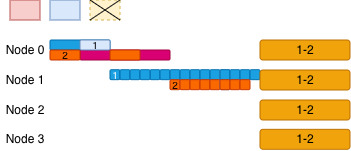

The diagram above was exported from draw.io. Its source (the exported page's mxGraphModel, read from the mxfile embedded in the PNG):
<mxGraphModel dx="575" dy="341" grid="1" gridSize="10" guides="1" tooltips="1" connect="1" arrows="1" fold="1" page="1" pageScale="1" pageWidth="827" pageHeight="1169" math="0" shadow="0">
  <root>
    <mxCell id="0" />
    <mxCell id="1" parent="0" />
    <mxCell id="2" connectable="0" parent="1" style="group" value="" vertex="1">
      <mxGeometry height="149.32999999999998" width="350" x="520" y="210" as="geometry" />
    </mxCell>
    <mxCell id="3" parent="2" style="text;html=1;whiteSpace=wrap;strokeColor=none;fillColor=none;align=center;verticalAlign=middle;rounded=0;" value="Node 0" vertex="1">
      <mxGeometry height="20" width="50" y="40" as="geometry" />
    </mxCell>
    <mxCell id="4" parent="2" style="rounded=0;whiteSpace=wrap;html=1;fillColor=#f8cecc;strokeColor=#b85450;" value="" vertex="1">
      <mxGeometry height="20" width="30" x="10" as="geometry" />
    </mxCell>
    <mxCell id="5" parent="2" style="rounded=0;whiteSpace=wrap;html=1;fillColor=#dae8fc;strokeColor=#6c8ebf;" value="" vertex="1">
      <mxGeometry height="20" width="30" x="50" as="geometry" />
    </mxCell>
    <mxCell id="6" parent="2" style="text;html=1;whiteSpace=wrap;strokeColor=none;fillColor=none;align=center;verticalAlign=middle;rounded=0;" value="Node 1" vertex="1">
      <mxGeometry height="20" width="50" y="69.66000000000003" as="geometry" />
    </mxCell>
    <mxCell id="7" parent="2" style="rounded=1;whiteSpace=wrap;html=1;fillColor=#1ba1e2;strokeColor=#006EAF;fontColor=#ffffff;" value="" vertex="1">
      <mxGeometry height="10" width="60" x="50" y="40" as="geometry" />
    </mxCell>
    <mxCell id="8" parent="2" style="rounded=0;whiteSpace=wrap;html=1;fillColor=#fff2cc;strokeColor=#d6b656;dashed=1;" value="" vertex="1">
      <mxGeometry height="20" width="30" x="90" as="geometry" />
    </mxCell>
    <mxCell id="9" edge="1" parent="2" source="8" style="endArrow=none;html=1;rounded=0;exitX=0;exitY=1;exitDx=0;exitDy=0;" value="">
      <mxGeometry height="50" relative="1" width="50" as="geometry">
        <mxPoint x="80" y="35" as="sourcePoint" />
        <mxPoint x="120" as="targetPoint" />
      </mxGeometry>
    </mxCell>
    <mxCell id="10" edge="1" parent="2" style="endArrow=none;html=1;rounded=0;entryX=0;entryY=0;entryDx=0;entryDy=0;" target="8" value="">
      <mxGeometry height="50" relative="1" width="50" as="geometry">
        <mxPoint x="120" y="20" as="sourcePoint" />
        <mxPoint x="80" y="-20" as="targetPoint" />
      </mxGeometry>
    </mxCell>
    <mxCell id="11" parent="2" style="rounded=1;whiteSpace=wrap;html=1;fillColor=#d80073;strokeColor=#A50040;fontColor=#ffffff;" value="" vertex="1">
      <mxGeometry height="10" width="90" x="80" y="50" as="geometry" />
    </mxCell>
    <mxCell id="12" parent="2" style="rounded=1;whiteSpace=wrap;html=1;fillColor=#f0a30a;fontColor=#000000;strokeColor=#BD7000;" value="1-2" vertex="1">
      <mxGeometry height="20" width="90" x="260" y="100" as="geometry" />
    </mxCell>
    <mxCell id="13" parent="2" style="rounded=1;whiteSpace=wrap;html=1;fillColor=#1ba1e2;strokeColor=#006EAF;fontColor=#ffffff;" value="&lt;font style=&quot;font-size: 10px;&quot;&gt;1&lt;/font&gt;" vertex="1">
      <mxGeometry height="10" width="10" x="110" y="69.67000000000002" as="geometry" />
    </mxCell>
    <mxCell id="14" parent="2" style="rounded=1;whiteSpace=wrap;html=1;fillColor=#dae8fc;strokeColor=#6c8ebf;" value="&lt;font style=&quot;font-size: 10px;&quot;&gt;1&lt;/font&gt;" vertex="1">
      <mxGeometry height="10" width="30" x="80" y="40" as="geometry" />
    </mxCell>
    <mxCell id="15" parent="2" style="rounded=1;whiteSpace=wrap;html=1;fillColor=#1ba1e2;strokeColor=#006EAF;fontColor=#ffffff;" value="" vertex="1">
      <mxGeometry height="10" width="10" x="120" y="69.67000000000002" as="geometry" />
    </mxCell>
    <mxCell id="16" parent="2" style="rounded=1;whiteSpace=wrap;html=1;fillColor=#1ba1e2;strokeColor=#006EAF;fontColor=#ffffff;" value="" vertex="1">
      <mxGeometry height="10" width="10" x="150" y="69.67000000000002" as="geometry" />
    </mxCell>
    <mxCell id="17" parent="2" style="rounded=1;whiteSpace=wrap;html=1;fillColor=#1ba1e2;strokeColor=#006EAF;fontColor=#ffffff;" value="" vertex="1">
      <mxGeometry height="10" width="10" x="160" y="69.67000000000002" as="geometry" />
    </mxCell>
    <mxCell id="18" connectable="0" parent="2" style="group;movable=1;resizable=1;rotatable=1;deletable=1;editable=1;locked=0;connectable=1;" value="" vertex="1">
      <mxGeometry height="20" width="20" x="170" y="69.67000000000002" as="geometry" />
    </mxCell>
    <mxCell id="19" parent="18" style="rounded=1;whiteSpace=wrap;html=1;fillColor=#1ba1e2;strokeColor=#006EAF;movable=1;resizable=1;rotatable=1;deletable=1;editable=1;locked=0;connectable=1;fontColor=#ffffff;" value="" vertex="1">
      <mxGeometry height="10" width="10" as="geometry" />
    </mxCell>
    <mxCell id="20" parent="18" style="rounded=1;whiteSpace=wrap;html=1;fillColor=#fa6800;strokeColor=#C73500;movable=1;resizable=1;rotatable=1;deletable=1;editable=1;locked=0;connectable=1;fontColor=#000000;" value="&lt;font style=&quot;font-size: 10px;&quot;&gt;2&lt;/font&gt;" vertex="1">
      <mxGeometry height="10" width="10" y="10" as="geometry" />
    </mxCell>
    <mxCell id="21" parent="18" style="rounded=1;whiteSpace=wrap;html=1;fillColor=#1ba1e2;strokeColor=#006EAF;movable=1;resizable=1;rotatable=1;deletable=1;editable=1;locked=0;connectable=1;fontColor=#ffffff;" value="" vertex="1">
      <mxGeometry height="10" width="10" x="10" as="geometry" />
    </mxCell>
    <mxCell id="22" parent="18" style="rounded=1;whiteSpace=wrap;html=1;fillColor=#fa6800;strokeColor=#C73500;movable=1;resizable=1;rotatable=1;deletable=1;editable=1;locked=0;connectable=1;fontColor=#000000;" value="" vertex="1">
      <mxGeometry height="10" width="10" x="10" y="10" as="geometry" />
    </mxCell>
    <mxCell id="23" parent="2" style="rounded=1;whiteSpace=wrap;html=1;fillColor=#1ba1e2;strokeColor=#006EAF;fontColor=#ffffff;" value="" vertex="1">
      <mxGeometry height="10" width="10" x="190" y="69.67000000000002" as="geometry" />
    </mxCell>
    <mxCell id="24" parent="2" style="rounded=1;whiteSpace=wrap;html=1;fillColor=#fa6800;strokeColor=#C73500;fontColor=#000000;" value="" vertex="1">
      <mxGeometry height="10" width="10" x="190" y="79.67000000000002" as="geometry" />
    </mxCell>
    <mxCell id="25" parent="2" style="rounded=1;whiteSpace=wrap;html=1;fillColor=#1ba1e2;strokeColor=#006EAF;fontColor=#ffffff;" value="" vertex="1">
      <mxGeometry height="10" width="10" x="200" y="69.67000000000002" as="geometry" />
    </mxCell>
    <mxCell id="26" parent="2" style="rounded=1;whiteSpace=wrap;html=1;fillColor=#fa6800;strokeColor=#C73500;fontColor=#000000;" value="" vertex="1">
      <mxGeometry height="10" width="10" x="200" y="79.67000000000002" as="geometry" />
    </mxCell>
    <mxCell id="27" connectable="0" parent="2" style="group;movable=1;resizable=1;rotatable=1;deletable=1;editable=1;locked=0;connectable=1;" value="" vertex="1">
      <mxGeometry height="20" width="20" x="210" y="69.67000000000002" as="geometry" />
    </mxCell>
    <mxCell id="28" parent="27" style="rounded=1;whiteSpace=wrap;html=1;fillColor=#1ba1e2;strokeColor=#006EAF;movable=1;resizable=1;rotatable=1;deletable=1;editable=1;locked=0;connectable=1;fontColor=#ffffff;" value="" vertex="1">
      <mxGeometry height="10" width="10" as="geometry" />
    </mxCell>
    <mxCell id="29" parent="27" style="rounded=1;whiteSpace=wrap;html=1;fillColor=#fa6800;strokeColor=#C73500;movable=1;resizable=1;rotatable=1;deletable=1;editable=1;locked=0;connectable=1;fontColor=#000000;" value="" vertex="1">
      <mxGeometry height="10" width="10" y="10" as="geometry" />
    </mxCell>
    <mxCell id="30" parent="27" style="rounded=1;whiteSpace=wrap;html=1;fillColor=#dae8fc;strokeColor=#6c8ebf;movable=1;resizable=1;rotatable=1;deletable=1;editable=1;locked=0;connectable=1;" value="" vertex="1">
      <mxGeometry height="10" width="10" x="10" as="geometry" />
    </mxCell>
    <mxCell id="31" parent="27" style="rounded=1;whiteSpace=wrap;html=1;fillColor=#dae8fc;strokeColor=#6c8ebf;movable=1;resizable=1;rotatable=1;deletable=1;editable=1;locked=0;connectable=1;" value="" vertex="1">
      <mxGeometry height="10" width="10" x="10" y="10" as="geometry" />
    </mxCell>
    <mxCell id="32" parent="2" style="rounded=1;whiteSpace=wrap;html=1;fillColor=#1ba1e2;strokeColor=#006EAF;fontColor=#ffffff;" value="" vertex="1">
      <mxGeometry height="10" width="10" x="220" y="69.67000000000002" as="geometry" />
    </mxCell>
    <mxCell id="33" parent="2" style="rounded=1;whiteSpace=wrap;html=1;fillColor=#fa6800;strokeColor=#C73500;fontColor=#000000;" value="" vertex="1">
      <mxGeometry height="10" width="10" x="220" y="79.67000000000002" as="geometry" />
    </mxCell>
    <mxCell id="34" parent="2" style="rounded=1;whiteSpace=wrap;html=1;fillColor=#1ba1e2;strokeColor=#006EAF;fontColor=#ffffff;" value="" vertex="1">
      <mxGeometry height="10" width="10" x="230" y="69.67000000000002" as="geometry" />
    </mxCell>
    <mxCell id="35" parent="2" style="rounded=1;whiteSpace=wrap;html=1;fillColor=#fa6800;strokeColor=#C73500;fontColor=#000000;" value="" vertex="1">
      <mxGeometry height="10" width="10" x="230" y="79.67000000000002" as="geometry" />
    </mxCell>
    <mxCell id="36" connectable="0" parent="2" style="group;movable=1;resizable=1;rotatable=1;deletable=1;editable=1;locked=0;connectable=1;" value="" vertex="1">
      <mxGeometry height="20" width="20" x="240" y="69.67000000000002" as="geometry" />
    </mxCell>
    <mxCell id="37" parent="36" style="rounded=1;whiteSpace=wrap;html=1;fillColor=#1ba1e2;strokeColor=#006EAF;movable=1;resizable=1;rotatable=1;deletable=1;editable=1;locked=0;connectable=1;fontColor=#ffffff;" value="" vertex="1">
      <mxGeometry height="10" width="10" as="geometry" />
    </mxCell>
    <mxCell id="38" parent="36" style="rounded=1;whiteSpace=wrap;html=1;fillColor=#fa6800;strokeColor=#C73500;movable=1;resizable=1;rotatable=1;deletable=1;editable=1;locked=0;connectable=1;fontColor=#000000;" value="" vertex="1">
      <mxGeometry height="10" width="10" y="10" as="geometry" />
    </mxCell>
    <mxCell id="39" parent="36" style="rounded=1;whiteSpace=wrap;html=1;fillColor=#1ba1e2;strokeColor=#006EAF;movable=1;resizable=1;rotatable=1;deletable=1;editable=1;locked=0;connectable=1;fontColor=#ffffff;" value="" vertex="1">
      <mxGeometry height="10" width="10" x="10" as="geometry" />
    </mxCell>
    <mxCell id="40" parent="2" style="rounded=1;whiteSpace=wrap;html=1;fillColor=#fa6800;strokeColor=#C73500;fontColor=#000000;" value="&lt;font style=&quot;font-size: 10px;&quot;&gt;2&lt;/font&gt;" vertex="1">
      <mxGeometry height="10" width="30" x="50" y="50" as="geometry" />
    </mxCell>
    <mxCell id="41" parent="2" style="rounded=1;whiteSpace=wrap;html=1;fillColor=#fa6800;strokeColor=#C73500;fontColor=#000000;" value="" vertex="1">
      <mxGeometry height="10" width="30" x="110" y="50" as="geometry" />
    </mxCell>
    <mxCell id="42" parent="2" style="rounded=1;whiteSpace=wrap;html=1;fillColor=#1ba1e2;strokeColor=#006EAF;movable=1;resizable=1;rotatable=1;deletable=1;editable=1;locked=0;connectable=1;fontColor=#ffffff;" value="" vertex="1">
      <mxGeometry height="10" width="10" x="130" y="69.67000000000002" as="geometry" />
    </mxCell>
    <mxCell id="43" parent="2" style="rounded=1;whiteSpace=wrap;html=1;fillColor=#1ba1e2;strokeColor=#006EAF;movable=1;resizable=1;rotatable=1;deletable=1;editable=1;locked=0;connectable=1;fontColor=#ffffff;" value="" vertex="1">
      <mxGeometry height="10" width="10" x="140" y="69.67000000000002" as="geometry" />
    </mxCell>
    <mxCell id="44" parent="2" style="text;html=1;whiteSpace=wrap;strokeColor=none;fillColor=none;align=center;verticalAlign=middle;rounded=0;" value="Node 2" vertex="1">
      <mxGeometry height="20" width="50" y="100" as="geometry" />
    </mxCell>
    <mxCell id="45" parent="2" style="text;html=1;whiteSpace=wrap;strokeColor=none;fillColor=none;align=center;verticalAlign=middle;rounded=0;" value="Node 3" vertex="1">
      <mxGeometry height="20" width="50" y="129.32999999999998" as="geometry" />
    </mxCell>
    <mxCell id="46" parent="2" style="rounded=1;whiteSpace=wrap;html=1;fillColor=#f0a30a;fontColor=#000000;strokeColor=#BD7000;" value="1-2" vertex="1">
      <mxGeometry height="20" width="90" x="260" y="129.32999999999998" as="geometry" />
    </mxCell>
    <mxCell id="47" parent="2" style="rounded=1;whiteSpace=wrap;html=1;fillColor=#f0a30a;fontColor=#000000;strokeColor=#BD7000;" value="1-2" vertex="1">
      <mxGeometry height="20" width="90" x="260" y="40" as="geometry" />
    </mxCell>
    <mxCell id="48" parent="2" style="rounded=1;whiteSpace=wrap;html=1;fillColor=#f0a30a;fontColor=#000000;strokeColor=#BD7000;" value="1-2" vertex="1">
      <mxGeometry height="20" width="90" x="260" y="70" as="geometry" />
    </mxCell>
  </root>
</mxGraphModel>